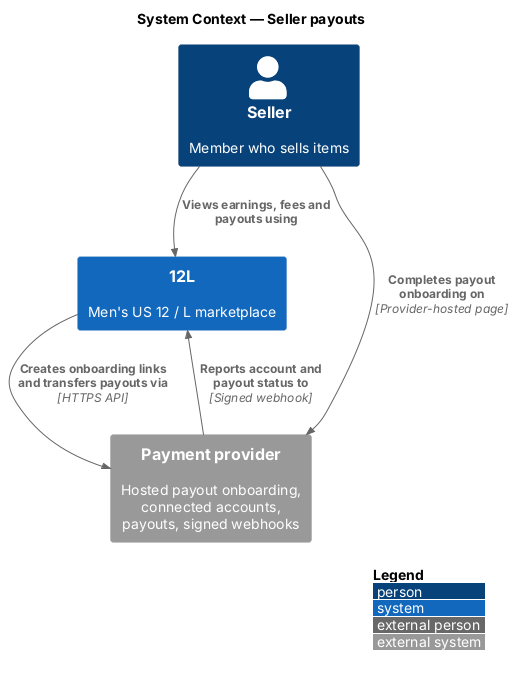

The diagram above was rendered by PlantUML. Its source (embedded in the PNG):
@startuml
!include <C4/C4_Context>
LAYOUT_WITH_LEGEND()
title System Context — Seller payouts

Person(seller, "Seller", "Member who sells items")
System(twelvel, "12L", "Men's US 12 / L marketplace")
System_Ext(pay, "Payment provider", "Hosted payout onboarding, connected accounts, payouts, signed webhooks")
Rel(seller, twelvel, "Views earnings, fees and payouts using")
Rel(seller, pay, "Completes payout onboarding on", "Provider-hosted page")
Rel(twelvel, pay, "Creates onboarding links and transfers payouts via", "HTTPS API")
Rel(pay, twelvel, "Reports account and payout status to", "Signed webhook")
@enduml